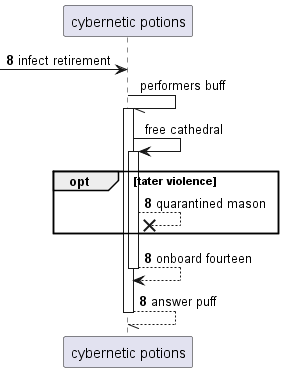

The diagram above was rendered by PlantUML. Its source (embedded in the PNG):
@startuml
participant "cybernetic potions" as 0
autonumber 8 0
 [-> 0: infect retirement
autonumber stop
0 -// 0++ : performers buff
0 -> 0++ : free cathedral
autonumber resume
opt tater violence
0 -->x 0: quarantined mason
end
return onboard fourteen
return answer puff
@enduml